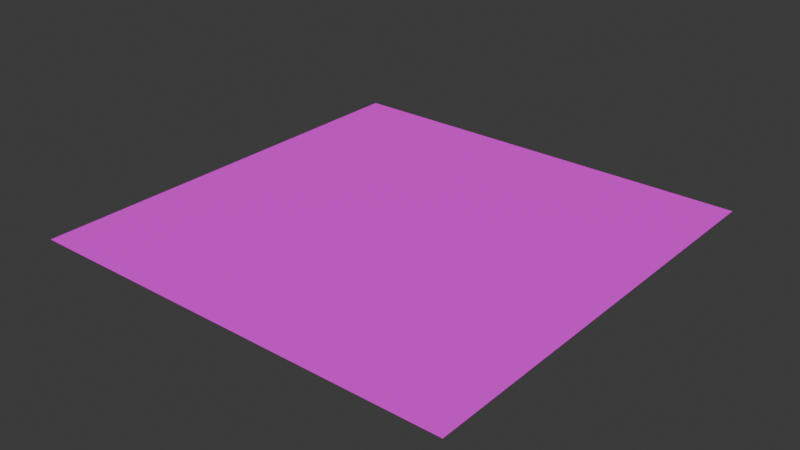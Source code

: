 # Source: d04_forecourt_graphics_03.blend  (saved by Blender 5.2.45; exported with 4.5.12 LTS)
import bpy
from mathutils import Matrix  # noqa: F401  (used for matrix-valued properties, if any)

bpy.ops.wm.read_factory_settings(use_empty=True)
scene = bpy.context.scene
scene.name = 'Scene'

# ---- collections
col_collection = bpy.data.collections.new('Collection'); scene.collection.children.link(col_collection)
col_export_d04_forecourt_graphics_03 = bpy.data.collections.new('export_d04_forecourt_graphics_03'); scene.collection.children.link(col_export_d04_forecourt_graphics_03)

# ---- images (referenced by path relative to the original .blend; pixels are not part of the script)
import os
ASSET_DIR = os.environ.get("B2B_ASSET_DIR", "")  # directory of the original .blend (textures are referenced by path, not embedded)
HERE = os.path.dirname(os.path.abspath(__file__))  # packed textures are extracted next to this script under _unpacked/

def load_image(name, relpath, width, height, colorspace="sRGB"):
    """Load a texture the original file referenced (path relative to the .blend, or extracted next to this script)."""
    p = next((c for c in (os.path.join(HERE, relpath), os.path.join(ASSET_DIR, relpath)) if relpath and os.path.exists(c)), "")
    if p:
        img = bpy.data.images.load(p, check_existing=True)
        img.name = name
    else:  # same state as the original file: an image datablock whose file is absent (Cycles renders it pink)
        img = bpy.data.images.new(name, width, height)
        img.source = "FILE"
        img.filepath = "//" + (relpath or name)
    img.colorspace_settings.name = colorspace
    return img
img_quiet_inset_emblem_albedo_png = load_image('quiet_inset_emblem_albedo.png', 'quiet_inset_emblem_albedo.png', 1024, 1024, 'sRGB')

# ---- materials (node trees are filled in below, after node groups)
mat_quiet_inset_emblem = bpy.data.materials.new('quiet_inset_emblem')
mat_quiet_inset_emblem.use_backface_culling = True

# ---- material node trees
mat_quiet_inset_emblem.use_nodes = True; mat_quiet_inset_emblem.node_tree.nodes.clear()
_N = mat_quiet_inset_emblem.node_tree.nodes; _L = mat_quiet_inset_emblem.node_tree.links
n0 = _N.new('ShaderNodeBsdfPrincipled'); n0.name = 'Principled BSDF'; n0.location = (-200, 100)
n0.inputs[2].default_value = 0.94
n0.inputs[10].default_value = 0.005
n1 = _N.new('ShaderNodeOutputMaterial'); n1.name = 'Material Output'; n1.location = (200, 100)
n2 = _N.new('ShaderNodeTexImage'); n2.name = 'CommittedAlbedo'; n2.location = (0, 0)
n2.image = img_quiet_inset_emblem_albedo_png
n2.extension = 'EXTEND'
_L.new(n0.outputs[0], n1.inputs[0])
_L.new(n2.outputs[0], n0.inputs[0])
n1.is_active_output = True

# ---- world
world_world = bpy.data.worlds.new('World'); scene.world = world_world
world_world.use_nodes = True; world_world.node_tree.nodes.clear()
_N = world_world.node_tree.nodes; _L = world_world.node_tree.links
n0 = _N.new('ShaderNodeOutputWorld'); n0.name = 'World Output'; n0.location = (200, 100)
n1 = _N.new('ShaderNodeBackground'); n1.name = 'Background'; n1.location = (-200, 100)
n1.inputs[0].default_value = (0.05088, 0.05088, 0.05088, 1.0)
_L.new(n1.outputs[0], n0.inputs[0])
n0.is_active_output = True
world_world.color = (0.05088, 0.05088, 0.05088)
world_world.sun_shadow_jitter_overblur = 0.0

# ---- meshes
me_d04forecourtgraphics03_geometry = bpy.data.meshes.new('D04ForecourtGraphics03_Geometry')
me_d04forecourtgraphics03_geometry.from_pydata([(-4.0, -4.0, 0.015), (4.0, -4.0, 0.015), (4.0, 4.0, 0.015), (-4.0, 4.0, 0.015)], [], [(0, 1, 2, 3)])
_uv = me_d04forecourtgraphics03_geometry.uv_layers.new(name='UVMap')
_uv.uv.foreach_set('vector', [0.0, 0.0, 1.0, 0.0, 1.0, 1.0, 0.0, 1.0])
me_d04forecourtgraphics03_geometry.materials.append(mat_quiet_inset_emblem)
me_d04forecourtgraphics03_geometry.update()

# ---- objects
ob_d04forecourtgraphics03 = bpy.data.objects.new('D04ForecourtGraphics03', None)
ob_d04forecourtgraphics03_mesh = bpy.data.objects.new('D04ForecourtGraphics03_Mesh', me_d04forecourtgraphics03_geometry)

# ---- transforms, parenting, visibility, modifiers, constraints
ob_d04forecourtgraphics03.location = (0.0, 0.0, 0.0)
ob_d04forecourtgraphics03_mesh.parent = ob_d04forecourtgraphics03
ob_d04forecourtgraphics03_mesh.location = (0.0, 0.0, 0.0)

# ---- collection membership
col_export_d04_forecourt_graphics_03.objects.link(ob_d04forecourtgraphics03)
col_export_d04_forecourt_graphics_03.objects.link(ob_d04forecourtgraphics03_mesh)

# ---- scene / render settings (as saved in the file)
scene.frame_start = 1; scene.frame_end = 250; scene.frame_set(1)
scene.render.engine = 'BLENDER_EEVEE_NEXT'
scene.render.bake_bias = 0.0
scene.render.bake_samples = 0
scene.render.compositor_device = 'GPU'
scene.eevee.use_volume_custom_range = False
scene.eevee.fast_gi_thickness_near = 0.1
scene.eevee.fast_gi_thickness_far = 0.0
scene.eevee.ray_tracing_options.screen_trace_thickness = 0.1
bpy.context.view_layer.update()

# ---- added for rendering (the .blend has no active camera and no usable light): camera, sun
cam_auto = bpy.data.cameras.new('AutoCamera')
cam_auto.lens = 50.0
cam_auto.sensor_width = 36.0
cam_auto.clip_end = 1000.0
ob_auto_camera = bpy.data.objects.new('AutoCamera', cam_auto)
scene.collection.objects.link(ob_auto_camera)
ob_auto_camera.location = (10.4677, -12.5613, 8.38918)
ob_auto_camera.rotation_euler = (1.09748, -7.21219e-08, 0.694738)
scene.camera = ob_auto_camera
light_auto_sun = bpy.data.lights.new('AutoSun', 'SUN')
light_auto_sun.energy = 3.0
light_auto_sun.angle = 0.0523599
ob_auto_sun = bpy.data.objects.new('AutoSun', light_auto_sun)
scene.collection.objects.link(ob_auto_sun)
ob_auto_sun.rotation_euler = (0.872665, 0.174533, 0.523599)
bpy.context.view_layer.update()
